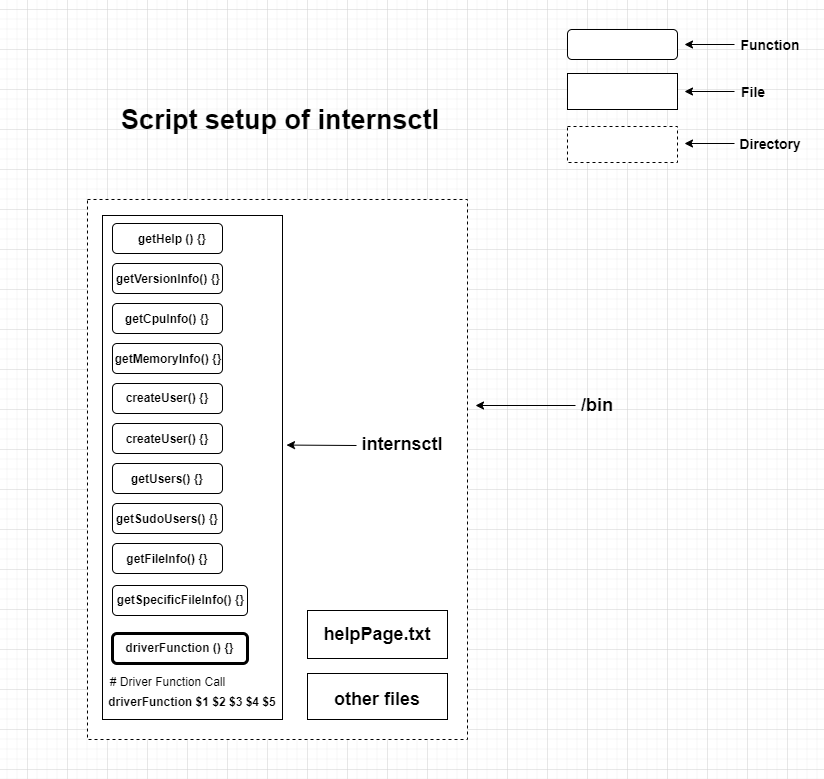

The diagram above was exported from draw.io. Its source (the exported page's mxGraphModel, read from the mxfile embedded in the PNG):
<mxGraphModel dx="868" dy="492" grid="1" gridSize="10" guides="1" tooltips="1" connect="1" arrows="1" fold="1" page="1" pageScale="1" pageWidth="827" pageHeight="1169" math="0" shadow="0">
  <root>
    <mxCell id="0" />
    <mxCell id="1" parent="0" />
    <mxCell id="PFU3WtNAy56H3AOSmldF-33" value="" style="rounded=0;whiteSpace=wrap;html=1;dashed=1;strokeColor=#000000;" parent="1" vertex="1">
      <mxGeometry x="90" y="200" width="380" height="540" as="geometry" />
    </mxCell>
    <mxCell id="PFU3WtNAy56H3AOSmldF-57" value="" style="rounded=0;whiteSpace=wrap;html=1;strokeColor=#000000;strokeWidth=1;" parent="1" vertex="1">
      <mxGeometry x="310" y="611" width="140" height="48" as="geometry" />
    </mxCell>
    <mxCell id="PFU3WtNAy56H3AOSmldF-14" value="" style="rounded=0;whiteSpace=wrap;html=1;" parent="1" vertex="1">
      <mxGeometry x="105" y="216" width="180" height="504" as="geometry" />
    </mxCell>
    <mxCell id="PFU3WtNAy56H3AOSmldF-4" value="" style="rounded=1;whiteSpace=wrap;html=1;" parent="1" vertex="1">
      <mxGeometry x="115" y="224" width="110" height="30" as="geometry" />
    </mxCell>
    <mxCell id="PFU3WtNAy56H3AOSmldF-5" value="" style="rounded=1;whiteSpace=wrap;html=1;" parent="1" vertex="1">
      <mxGeometry x="115" y="264" width="110" height="30" as="geometry" />
    </mxCell>
    <mxCell id="PFU3WtNAy56H3AOSmldF-6" value="" style="rounded=1;whiteSpace=wrap;html=1;" parent="1" vertex="1">
      <mxGeometry x="115" y="304" width="110" height="30" as="geometry" />
    </mxCell>
    <mxCell id="PFU3WtNAy56H3AOSmldF-7" value="" style="rounded=1;whiteSpace=wrap;html=1;" parent="1" vertex="1">
      <mxGeometry x="115" y="344" width="110" height="30" as="geometry" />
    </mxCell>
    <mxCell id="PFU3WtNAy56H3AOSmldF-8" value="" style="rounded=1;whiteSpace=wrap;html=1;" parent="1" vertex="1">
      <mxGeometry x="115" y="544" width="110" height="30" as="geometry" />
    </mxCell>
    <mxCell id="PFU3WtNAy56H3AOSmldF-9" value="" style="rounded=1;whiteSpace=wrap;html=1;" parent="1" vertex="1">
      <mxGeometry x="115" y="504" width="110" height="30" as="geometry" />
    </mxCell>
    <mxCell id="PFU3WtNAy56H3AOSmldF-10" value="" style="rounded=1;whiteSpace=wrap;html=1;" parent="1" vertex="1">
      <mxGeometry x="115" y="464" width="110" height="30" as="geometry" />
    </mxCell>
    <mxCell id="PFU3WtNAy56H3AOSmldF-11" value="" style="rounded=1;whiteSpace=wrap;html=1;" parent="1" vertex="1">
      <mxGeometry x="115" y="424" width="110" height="30" as="geometry" />
    </mxCell>
    <mxCell id="PFU3WtNAy56H3AOSmldF-12" value="" style="rounded=1;whiteSpace=wrap;html=1;" parent="1" vertex="1">
      <mxGeometry x="115" y="384" width="110" height="30" as="geometry" />
    </mxCell>
    <mxCell id="PFU3WtNAy56H3AOSmldF-19" value="&lt;b&gt;getHelp () {}&lt;/b&gt;" style="text;html=1;strokeColor=none;fillColor=none;align=center;verticalAlign=middle;whiteSpace=wrap;rounded=0;" parent="1" vertex="1">
      <mxGeometry x="135" y="229" width="80" height="20" as="geometry" />
    </mxCell>
    <mxCell id="PFU3WtNAy56H3AOSmldF-20" value="getMemoryInfo() {}" style="text;html=1;strokeColor=none;fillColor=none;align=center;verticalAlign=middle;whiteSpace=wrap;rounded=0;fontStyle=1" parent="1" vertex="1">
      <mxGeometry x="116" y="349" width="110" height="20" as="geometry" />
    </mxCell>
    <mxCell id="PFU3WtNAy56H3AOSmldF-21" value="&lt;b&gt;getVersionInfo() {}&lt;/b&gt;" style="text;html=1;strokeColor=none;fillColor=none;align=center;verticalAlign=middle;whiteSpace=wrap;rounded=0;" parent="1" vertex="1">
      <mxGeometry x="116" y="269" width="110" height="20" as="geometry" />
    </mxCell>
    <mxCell id="PFU3WtNAy56H3AOSmldF-22" value="getCpuInfo() {}" style="text;html=1;strokeColor=none;fillColor=none;align=center;verticalAlign=middle;whiteSpace=wrap;rounded=0;fontStyle=1" parent="1" vertex="1">
      <mxGeometry x="125" y="309" width="90" height="20" as="geometry" />
    </mxCell>
    <mxCell id="PFU3WtNAy56H3AOSmldF-23" value="createUser() {}" style="text;html=1;strokeColor=none;fillColor=none;align=center;verticalAlign=middle;whiteSpace=wrap;rounded=0;fontStyle=1" parent="1" vertex="1">
      <mxGeometry x="115" y="388" width="110" height="20" as="geometry" />
    </mxCell>
    <mxCell id="PFU3WtNAy56H3AOSmldF-24" value="createUser() {}" style="text;html=1;strokeColor=none;fillColor=none;align=center;verticalAlign=middle;whiteSpace=wrap;rounded=0;fontStyle=1" parent="1" vertex="1">
      <mxGeometry x="115" y="429" width="110" height="20" as="geometry" />
    </mxCell>
    <mxCell id="PFU3WtNAy56H3AOSmldF-25" value="getUsers() {}" style="text;html=1;strokeColor=none;fillColor=none;align=center;verticalAlign=middle;whiteSpace=wrap;rounded=0;fontStyle=1" parent="1" vertex="1">
      <mxGeometry x="115" y="469" width="110" height="20" as="geometry" />
    </mxCell>
    <mxCell id="PFU3WtNAy56H3AOSmldF-26" value="getSudoUsers() {}" style="text;html=1;strokeColor=none;fillColor=none;align=center;verticalAlign=middle;whiteSpace=wrap;rounded=0;fontStyle=1" parent="1" vertex="1">
      <mxGeometry x="115" y="509" width="110" height="20" as="geometry" />
    </mxCell>
    <mxCell id="PFU3WtNAy56H3AOSmldF-27" value="getFileInfo() {}" style="text;html=1;strokeColor=none;fillColor=none;align=center;verticalAlign=middle;whiteSpace=wrap;rounded=0;fontStyle=1" parent="1" vertex="1">
      <mxGeometry x="115" y="549" width="110" height="20" as="geometry" />
    </mxCell>
    <mxCell id="PFU3WtNAy56H3AOSmldF-29" value="" style="rounded=1;whiteSpace=wrap;html=1;" parent="1" vertex="1">
      <mxGeometry x="115" y="586" width="135" height="30" as="geometry" />
    </mxCell>
    <mxCell id="PFU3WtNAy56H3AOSmldF-30" value="getSpecificFileInfo() {}" style="text;html=1;strokeColor=none;fillColor=none;align=center;verticalAlign=middle;whiteSpace=wrap;rounded=0;fontStyle=1" parent="1" vertex="1">
      <mxGeometry x="116" y="590" width="135" height="20" as="geometry" />
    </mxCell>
    <mxCell id="PFU3WtNAy56H3AOSmldF-31" value="" style="rounded=1;whiteSpace=wrap;html=1;strokeWidth=3;" parent="1" vertex="1">
      <mxGeometry x="115" y="634" width="135" height="30" as="geometry" />
    </mxCell>
    <mxCell id="PFU3WtNAy56H3AOSmldF-32" value="driverFunction () {}" style="text;html=1;strokeColor=none;fillColor=none;align=center;verticalAlign=middle;whiteSpace=wrap;rounded=0;fontStyle=1" parent="1" vertex="1">
      <mxGeometry x="115" y="638" width="135" height="20" as="geometry" />
    </mxCell>
    <mxCell id="PFU3WtNAy56H3AOSmldF-34" value="" style="rounded=0;whiteSpace=wrap;html=1;strokeColor=#000000;" parent="1" vertex="1">
      <mxGeometry x="310" y="674" width="140" height="46" as="geometry" />
    </mxCell>
    <mxCell id="PFU3WtNAy56H3AOSmldF-36" value="" style="endArrow=classic;html=1;" parent="1" edge="1">
      <mxGeometry width="50" height="50" relative="1" as="geometry">
        <mxPoint x="359" y="446" as="sourcePoint" />
        <mxPoint x="289" y="445.5625" as="targetPoint" />
      </mxGeometry>
    </mxCell>
    <mxCell id="PFU3WtNAy56H3AOSmldF-38" value="&lt;font style=&quot;font-size: 18px&quot;&gt;&lt;b&gt;internsctl&lt;/b&gt;&lt;/font&gt;" style="text;html=1;strokeColor=none;fillColor=none;align=center;verticalAlign=middle;whiteSpace=wrap;rounded=0;" parent="1" vertex="1">
      <mxGeometry x="385" y="435" width="40" height="20" as="geometry" />
    </mxCell>
    <UserObject label="&lt;font style=&quot;font-size: 18px&quot;&gt;&lt;b&gt;helpPage.txt&lt;/b&gt;&lt;/font&gt;" id="PFU3WtNAy56H3AOSmldF-40">
      <mxCell style="text;html=1;strokeColor=none;fillColor=none;align=center;verticalAlign=middle;whiteSpace=wrap;rounded=0;" parent="1" vertex="1">
        <mxGeometry x="320" y="625" width="120" height="20" as="geometry" />
      </mxCell>
    </UserObject>
    <mxCell id="PFU3WtNAy56H3AOSmldF-41" value="" style="rounded=1;whiteSpace=wrap;html=1;" parent="1" vertex="1">
      <mxGeometry x="570" y="30" width="110" height="30" as="geometry" />
    </mxCell>
    <mxCell id="PFU3WtNAy56H3AOSmldF-42" value="" style="endArrow=classic;html=1;entryX=1;entryY=0.5;entryDx=0;entryDy=0;entryPerimeter=0;" parent="1" edge="1">
      <mxGeometry width="50" height="50" relative="1" as="geometry">
        <mxPoint x="737" y="45" as="sourcePoint" />
        <mxPoint x="687" y="45" as="targetPoint" />
      </mxGeometry>
    </mxCell>
    <mxCell id="PFU3WtNAy56H3AOSmldF-43" value="&lt;b&gt;&lt;font style=&quot;font-size: 14px&quot;&gt;Function&lt;/font&gt;&lt;/b&gt;" style="text;html=1;strokeColor=none;fillColor=none;align=center;verticalAlign=middle;whiteSpace=wrap;rounded=0;" parent="1" vertex="1">
      <mxGeometry x="753" y="35" width="40" height="20" as="geometry" />
    </mxCell>
    <mxCell id="PFU3WtNAy56H3AOSmldF-44" value="" style="rounded=0;whiteSpace=wrap;html=1;strokeColor=#000000;" parent="1" vertex="1">
      <mxGeometry x="570" y="74" width="110" height="36" as="geometry" />
    </mxCell>
    <mxCell id="PFU3WtNAy56H3AOSmldF-45" value="" style="endArrow=classic;html=1;entryX=1;entryY=0.5;entryDx=0;entryDy=0;entryPerimeter=0;" parent="1" edge="1">
      <mxGeometry width="50" height="50" relative="1" as="geometry">
        <mxPoint x="737" y="92" as="sourcePoint" />
        <mxPoint x="687" y="92" as="targetPoint" />
      </mxGeometry>
    </mxCell>
    <mxCell id="PFU3WtNAy56H3AOSmldF-46" value="&lt;b&gt;&lt;font style=&quot;font-size: 14px&quot;&gt;File&lt;br&gt;&lt;/font&gt;&lt;/b&gt;" style="text;html=1;strokeColor=none;fillColor=none;align=center;verticalAlign=middle;whiteSpace=wrap;rounded=0;" parent="1" vertex="1">
      <mxGeometry x="736" y="82" width="40" height="20" as="geometry" />
    </mxCell>
    <mxCell id="PFU3WtNAy56H3AOSmldF-47" value="" style="rounded=0;whiteSpace=wrap;html=1;strokeColor=#000000;dashed=1;" parent="1" vertex="1">
      <mxGeometry x="570" y="127" width="110" height="36" as="geometry" />
    </mxCell>
    <mxCell id="PFU3WtNAy56H3AOSmldF-48" value="" style="endArrow=classic;html=1;entryX=1;entryY=0.5;entryDx=0;entryDy=0;entryPerimeter=0;" parent="1" edge="1">
      <mxGeometry width="50" height="50" relative="1" as="geometry">
        <mxPoint x="737" y="144" as="sourcePoint" />
        <mxPoint x="687" y="144" as="targetPoint" />
      </mxGeometry>
    </mxCell>
    <mxCell id="PFU3WtNAy56H3AOSmldF-49" value="&lt;b&gt;&lt;font style=&quot;font-size: 14px&quot;&gt;Directory&lt;br&gt;&lt;/font&gt;&lt;/b&gt;" style="text;html=1;strokeColor=none;fillColor=none;align=center;verticalAlign=middle;whiteSpace=wrap;rounded=0;" parent="1" vertex="1">
      <mxGeometry x="753" y="134" width="40" height="20" as="geometry" />
    </mxCell>
    <mxCell id="PFU3WtNAy56H3AOSmldF-50" value="" style="endArrow=classic;html=1;" parent="1" edge="1">
      <mxGeometry width="50" height="50" relative="1" as="geometry">
        <mxPoint x="578" y="406" as="sourcePoint" />
        <mxPoint x="478" y="406" as="targetPoint" />
      </mxGeometry>
    </mxCell>
    <mxCell id="PFU3WtNAy56H3AOSmldF-51" value="&lt;font size=&quot;1&quot;&gt;&lt;b style=&quot;font-size: 18px&quot;&gt;/bin&lt;/b&gt;&lt;/font&gt;" style="text;html=1;strokeColor=none;fillColor=none;align=center;verticalAlign=middle;whiteSpace=wrap;rounded=0;dashed=1;" parent="1" vertex="1">
      <mxGeometry x="580" y="396" width="40" height="20" as="geometry" />
    </mxCell>
    <mxCell id="PFU3WtNAy56H3AOSmldF-52" value="# Driver Function Call" style="text;html=1;strokeColor=none;fillColor=none;align=center;verticalAlign=middle;whiteSpace=wrap;rounded=0;dashed=1;" parent="1" vertex="1">
      <mxGeometry x="107.5" y="672" width="125" height="20" as="geometry" />
    </mxCell>
    <mxCell id="PFU3WtNAy56H3AOSmldF-53" value="driverFunction $1 $2 $3 $4 $5" style="text;html=1;strokeColor=none;fillColor=none;align=center;verticalAlign=middle;whiteSpace=wrap;rounded=0;dashed=1;fontStyle=1" parent="1" vertex="1">
      <mxGeometry x="100" y="692" width="190" height="20" as="geometry" />
    </mxCell>
    <mxCell id="PFU3WtNAy56H3AOSmldF-55" value="&lt;font style=&quot;font-size: 27px&quot;&gt;&lt;b&gt;Script setup of internsctl&lt;/b&gt;&lt;/font&gt;" style="text;html=1;strokeColor=none;fillColor=none;align=center;verticalAlign=middle;whiteSpace=wrap;rounded=0;" parent="1" vertex="1">
      <mxGeometry x="107.5" y="110" width="350" height="20" as="geometry" />
    </mxCell>
    <UserObject label="&lt;font style=&quot;font-size: 18px&quot;&gt;&lt;b&gt;other files&lt;/b&gt;&lt;/font&gt;" id="PFU3WtNAy56H3AOSmldF-59">
      <mxCell style="text;html=1;strokeColor=none;fillColor=none;align=center;verticalAlign=middle;whiteSpace=wrap;rounded=0;" parent="1" vertex="1">
        <mxGeometry x="320" y="690" width="120" height="20" as="geometry" />
      </mxCell>
    </UserObject>
  </root>
</mxGraphModel>